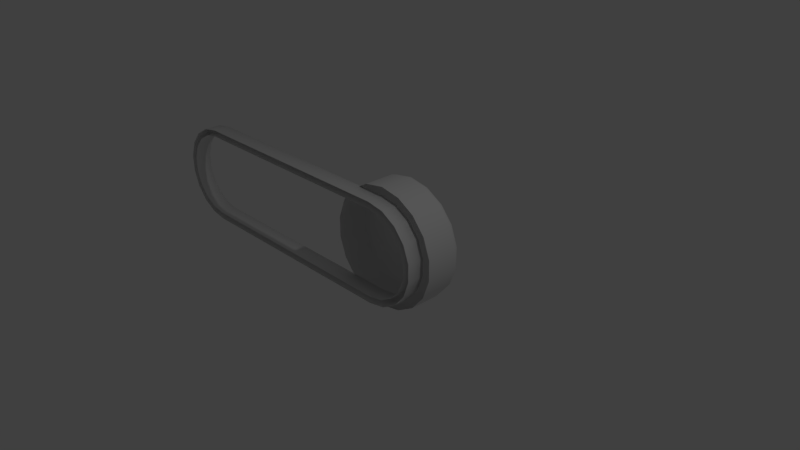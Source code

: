 # Source: SliderPlaceholder.blend  (saved by Blender 2.79.0; exported with 4.5.12 LTS)
import bpy
from mathutils import Matrix  # noqa: F401  (used for matrix-valued properties, if any)

bpy.ops.wm.read_factory_settings(use_empty=True)
scene = bpy.context.scene
scene.name = 'Scene'

# ---- collections
col_collection_1 = bpy.data.collections.new('Collection 1'); scene.collection.children.link(col_collection_1)

# ---- world
world_world = bpy.data.worlds.new('World'); scene.world = world_world
world_world.color = (0.05088, 0.05088, 0.05088)
world_world.use_sun_shadow = False
world_world.sun_shadow_jitter_overblur = 0.0
world_world.cycles.sampling_method = 'MANUAL'

# ---- cameras
cam_camera = bpy.data.cameras.new('Camera')
cam_camera.clip_end = 100.0
cam_camera.lens = 35.0
cam_camera.sensor_width = 32.0
cam_camera.sensor_height = 18.0
cam_camera.ortho_scale = 7.314
cam_camera.dof.focus_distance = 0.0
cam_camera.dof.aperture_fstop = 128.0

# ---- lights
light_lamp = bpy.data.lights.new('Lamp', 'POINT')
light_lamp.transmission_factor = 0.0
light_lamp.cutoff_distance = 30.0
light_lamp.energy = 100.0
light_lamp.shadow_buffer_clip_start = 1.001
light_lamp.shadow_soft_size = 0.1
light_lamp.shadow_maximum_resolution = 0.006
light_lamp.use_absolute_resolution = True

# ---- meshes
me_cylinder_002 = bpy.data.meshes.new('Cylinder.002')
me_cylinder_002.from_pydata([(-3.503, -0.001805, -0.6404), (-3.503, 0.2482, -0.6404), (-3.503, -0.001805, 0.6404), (-3.503, 0.2482, 0.6404), (-3.722, -0.001805, 0.6018), (-3.722, 0.2482, 0.6018), (-3.914, -0.001805, 0.4906), (-3.914, 0.2482, 0.4906), (-4.057, -0.001805, 0.3202), (-4.057, 0.2482, 0.3202), (-4.133, -0.001805, 0.1112), (-4.133, 0.2482, 0.1112), (-4.133, -0.001805, -0.1112), (-4.133, 0.2482, -0.1112), (-4.057, -0.001805, -0.3202), (-4.057, 0.2482, -0.3202), (-3.914, -0.001805, -0.4906), (-3.914, 0.2482, -0.4906), (-3.722, -0.001805, -0.6018), (-3.722, 0.2482, -0.6018), (-3.503, -0.001805, -0.7379), (-3.503, 0.2482, -0.7379), (-3.503, -0.001805, 0.7379), (-3.503, 0.2482, 0.7379), (-3.755, -0.001805, 0.6934), (-3.755, 0.2482, 0.6934), (-3.977, -0.001805, 0.5653), (-3.977, 0.2482, 0.5653), (-4.142, -0.001805, 0.369), (-4.142, 0.2482, 0.369), (-4.229, -0.001805, 0.1281), (-4.229, 0.2482, 0.1281), (-4.229, -0.001805, -0.1281), (-4.229, 0.2482, -0.1281), (-4.142, -0.001805, -0.369), (-4.142, 0.2482, -0.369), (-3.977, -0.001805, -0.5653), (-3.977, 0.2482, -0.5653), (-3.755, -0.001805, -0.6934), (-3.755, 0.2482, -0.6934), (1.696e-08, -0.001805, -0.6404), (1.696e-08, 0.2482, -0.6404), (0.219, -0.001805, -0.6018), (0.219, 0.2482, -0.6018), (0.4117, -0.001805, -0.4906), (0.4117, 0.2482, -0.4906), (0.5546, -0.001805, -0.3202), (0.5546, 0.2482, -0.3202), (0.6307, -0.001805, -0.1112), (0.6307, 0.2482, -0.1112), (0.6307, -0.001805, 0.1112), (0.6307, 0.2482, 0.1112), (0.5546, -0.001805, 0.3202), (0.5546, 0.2482, 0.3202), (0.4117, -0.001805, 0.4906), (0.4117, 0.2482, 0.4906), (0.219, -0.001805, 0.6018), (0.219, 0.2482, 0.6018), (1.018e-07, -0.001805, 0.6404), (1.018e-07, 0.2482, 0.6404), (0.0, -0.001805, -0.7379), (0.2524, -0.001805, -0.6934), (0.2524, 0.2482, -0.6934), (0.0, 0.2482, -0.7379), (0.4743, -0.001805, -0.5653), (0.4743, 0.2482, -0.5653), (0.6391, -0.001805, -0.369), (0.6391, 0.2482, -0.369), (0.7267, -0.001805, -0.1281), (0.7267, 0.2482, -0.1281), (0.7267, -0.001805, 0.1281), (0.7267, 0.2482, 0.1281), (0.6391, -0.001805, 0.369), (0.6391, 0.2482, 0.369), (0.4743, -0.001805, 0.5653), (0.4743, 0.2482, 0.5653), (0.2524, -0.001805, 0.6934), (0.2524, 0.2482, 0.6934), (1.114e-07, -0.001805, 0.7379), (1.114e-07, 0.2482, 0.7379)], [], [(22, 23, 25, 24), (24, 25, 27, 26), (26, 27, 29, 28), (28, 29, 31, 30), (30, 31, 33, 32), (32, 33, 35, 34), (34, 35, 37, 36), (18, 19, 17, 16), (36, 37, 39, 38), (38, 39, 21, 20), (0, 1, 19, 18), (3, 5, 25, 23), (5, 7, 27, 25), (7, 9, 29, 27), (9, 11, 31, 29), (11, 13, 33, 31), (13, 15, 35, 33), (15, 17, 37, 35), (17, 19, 39, 37), (19, 1, 21, 39), (16, 17, 15, 14), (14, 15, 13, 12), (12, 13, 11, 10), (10, 11, 9, 8), (8, 9, 7, 6), (6, 7, 5, 4), (4, 5, 3, 2), (60, 63, 62, 61), (61, 62, 65, 64), (64, 65, 67, 66), (66, 67, 69, 68), (68, 69, 71, 70), (70, 71, 73, 72), (72, 73, 75, 74), (74, 75, 77, 76), (76, 77, 79, 78), (41, 43, 62, 63), (43, 45, 65, 62), (45, 47, 67, 65), (47, 49, 69, 67), (49, 51, 71, 69), (51, 53, 73, 71), (53, 55, 75, 73), (55, 57, 77, 75), (57, 59, 79, 77), (58, 59, 57, 56), (56, 57, 55, 54), (54, 55, 53, 52), (52, 53, 51, 50), (50, 51, 49, 48), (48, 49, 47, 46), (46, 47, 45, 44), (44, 45, 43, 42), (42, 43, 41, 40), (22, 78, 79, 23), (23, 79, 59, 3), (3, 59, 58, 2), (0, 40, 41, 1), (1, 41, 63, 21), (21, 63, 60, 20)])
me_cylinder_002.polygons.foreach_set('use_smooth', [1, 1, 1, 1, 1, 1, 1, 1, 1, 1, 1, 0, 0, 0, 0, 0, 0, 0, 0, 0, 1, 1, 1, 1, 1, 1, 1, 1, 1, 1, 1, 1, 1, 1, 1, 1, 0, 0, 0, 0, 0, 0, 0, 0, 0, 1, 1, 1, 1, 1, 1, 1, 1, 1, 1, 0, 1, 1, 0, 1])
me_cylinder_002.use_remesh_preserve_volume = False
me_cylinder_002.use_remesh_preserve_attributes = False
me_cylinder_002.use_mirror_vertex_groups = False
me_cylinder_002.update()
me_cylinder_001 = bpy.data.meshes.new('Cylinder.001')
me_cylinder_001.from_pydata([(0.0, 0.2301, -0.87), (0.2976, 0.2301, -0.8175), (0.5592, 0.2301, -0.6665), (0.7534, 0.2301, -0.435), (0.8568, 0.2301, -0.1511), (0.8568, 0.2301, 0.1511), (0.7534, 0.2301, 0.435), (0.5592, 0.2301, 0.6665), (0.2976, 0.2301, 0.8175), (1.314e-07, 0.2301, 0.87), (-0.2976, 0.2301, 0.8175), (-0.5592, 0.2301, 0.6665), (-0.7534, 0.2301, 0.435), (-0.8568, 0.2301, 0.1511), (-0.8568, 0.2301, -0.1511), (-0.7534, 0.2301, -0.435), (-0.5592, 0.2301, -0.6665), (-0.2976, 0.2301, -0.8175), (5.029e-08, 0.7983, -0.7495), (0.0, 0.6796, -0.87), (2.515e-08, 0.7824, -0.8097), (6.752e-09, 0.739, -0.8539), (0.2563, 0.7983, -0.7043), (0.2976, 0.6796, -0.8175), (0.2769, 0.7824, -0.7609), (0.292, 0.739, -0.8024), (0.4818, 0.7983, -0.5741), (0.5592, 0.6796, -0.6665), (0.5205, 0.7824, -0.6203), (0.5488, 0.739, -0.6541), (0.6491, 0.7983, -0.3747), (0.7534, 0.6796, -0.435), (0.7013, 0.7824, -0.4049), (0.7395, 0.739, -0.4269), (0.7381, 0.7983, -0.1301), (0.8568, 0.6796, -0.1511), (0.7974, 0.7824, -0.1406), (0.8409, 0.739, -0.1483), (0.7381, 0.7983, 0.1301), (0.8568, 0.6796, 0.1511), (0.7974, 0.7824, 0.1406), (0.8409, 0.739, 0.1483), (0.6491, 0.7983, 0.3747), (0.7534, 0.6796, 0.435), (0.7013, 0.7824, 0.4049), (0.7395, 0.739, 0.4269), (0.4818, 0.7983, 0.5741), (0.5592, 0.6796, 0.6665), (0.5205, 0.7824, 0.6203), (0.5488, 0.739, 0.6541), (0.2563, 0.7983, 0.7043), (0.2976, 0.6796, 0.8175), (0.2769, 0.7824, 0.7609), (0.292, 0.739, 0.8024), (1.08e-07, 0.7983, 0.7495), (1.314e-07, 0.6796, 0.87), (1.198e-07, 0.7824, 0.8097), (1.283e-07, 0.739, 0.8539), (-0.2563, 0.7983, 0.7043), (-0.2976, 0.6796, 0.8175), (-0.2769, 0.7824, 0.7609), (-0.292, 0.739, 0.8024), (-0.4818, 0.7983, 0.5741), (-0.5592, 0.6796, 0.6665), (-0.5205, 0.7824, 0.6203), (-0.5488, 0.739, 0.6541), (-0.6491, 0.7983, 0.3747), (-0.7534, 0.6796, 0.435), (-0.7013, 0.7824, 0.4049), (-0.7395, 0.739, 0.4269), (-0.7381, 0.7983, 0.1301), (-0.8568, 0.6796, 0.1511), (-0.7974, 0.7824, 0.1406), (-0.8409, 0.739, 0.1483), (-0.7381, 0.7983, -0.1301), (-0.8568, 0.6796, -0.1511), (-0.7974, 0.7824, -0.1406), (-0.8409, 0.739, -0.1483), (-0.6491, 0.7983, -0.3747), (-0.7534, 0.6796, -0.435), (-0.7013, 0.7824, -0.4049), (-0.7395, 0.739, -0.4269), (-0.4818, 0.7983, -0.5741), (-0.5592, 0.6796, -0.6665), (-0.5205, 0.7824, -0.6203), (-0.5488, 0.739, -0.6541), (-0.2563, 0.7983, -0.7043), (-0.2976, 0.6796, -0.8175), (-0.2769, 0.7824, -0.7609), (-0.292, 0.739, -0.8024)], [], [(17, 87, 19, 0), (2, 27, 31, 3), (3, 31, 35, 4), (4, 35, 39, 5), (5, 39, 43, 6), (6, 43, 47, 7), (7, 47, 51, 8), (8, 51, 55, 9), (9, 55, 59, 10), (10, 59, 63, 11), (11, 63, 67, 12), (12, 67, 71, 13), (13, 71, 75, 14), (14, 75, 79, 15), (15, 79, 83, 16), (16, 83, 87, 17), (0, 19, 23, 1), (1, 23, 27, 2), (23, 19, 21, 25), (25, 21, 20, 24), (24, 20, 18, 22), (27, 23, 25, 29), (29, 25, 24, 28), (28, 24, 22, 26), (31, 27, 29, 33), (33, 29, 28, 32), (32, 28, 26, 30), (35, 31, 33, 37), (37, 33, 32, 36), (36, 32, 30, 34), (39, 35, 37, 41), (41, 37, 36, 40), (40, 36, 34, 38), (43, 39, 41, 45), (45, 41, 40, 44), (44, 40, 38, 42), (47, 43, 45, 49), (49, 45, 44, 48), (48, 44, 42, 46), (51, 47, 49, 53), (53, 49, 48, 52), (52, 48, 46, 50), (55, 51, 53, 57), (57, 53, 52, 56), (56, 52, 50, 54), (59, 55, 57, 61), (61, 57, 56, 60), (60, 56, 54, 58), (63, 59, 61, 65), (65, 61, 60, 64), (64, 60, 58, 62), (67, 63, 65, 69), (69, 65, 64, 68), (68, 64, 62, 66), (71, 67, 69, 73), (73, 69, 68, 72), (72, 68, 66, 70), (75, 71, 73, 77), (77, 73, 72, 76), (76, 72, 70, 74), (79, 75, 77, 81), (81, 77, 76, 80), (80, 76, 74, 78), (83, 79, 81, 85), (85, 81, 80, 84), (84, 80, 78, 82), (87, 83, 85, 89), (89, 85, 84, 88), (88, 84, 82, 86), (19, 87, 89, 21), (21, 89, 88, 20), (20, 88, 86, 18), (22, 18, 86, 82, 78, 74, 70, 66, 62, 58, 54, 50, 46, 42, 38, 34, 30, 26)])
me_cylinder_001.polygons.foreach_set('use_smooth', [True] * 73)
me_cylinder_001.use_remesh_preserve_volume = False
me_cylinder_001.use_remesh_preserve_attributes = False
me_cylinder_001.use_mirror_vertex_groups = False
me_cylinder_001.update()

# ---- objects
ob_rim_001 = bpy.data.objects.new('Rim.001', me_cylinder_002)
ob_buttonface = bpy.data.objects.new('ButtonFace', me_cylinder_001)
ob_lamp = bpy.data.objects.new('Lamp', light_lamp)
ob_camera = bpy.data.objects.new('Camera', cam_camera)

# ---- transforms, parenting, visibility, modifiers, constraints
ob_rim_001.location = (0.0, 0.0, 0.0)
ob_rim_001.lineart.crease_threshold = 0.0
ob_buttonface.location = (0.0, 0.0, 0.0)
ob_buttonface.lineart.crease_threshold = 0.0
ob_lamp.location = (4.076, 1.005, 5.904)
ob_lamp.rotation_euler = (0.6503, 0.05522, 1.866)
ob_lamp.lock_rotations_4d = False
ob_lamp.empty_display_type = 'ARROWS'
ob_lamp.color = (0.0, 0.0, 0.0, 0.0)
ob_lamp.lineart.crease_threshold = 0.0
ob_camera.location = (7.481, -6.508, 5.344)
ob_camera.rotation_euler = (1.109, 0.0, 0.8149)
ob_camera.lock_rotations_4d = False
ob_camera.empty_display_type = 'ARROWS'
ob_camera.color = (0.0, 0.0, 0.0, 0.0)
ob_camera.display_type = 'WIRE'
ob_camera.lineart.crease_threshold = 0.0

# ---- collection membership
col_collection_1.objects.link(ob_rim_001)
col_collection_1.objects.link(ob_buttonface)
col_collection_1.objects.link(ob_lamp)
col_collection_1.objects.link(ob_camera)

# ---- scene / render settings (as saved in the file)
scene.camera = ob_camera
scene.frame_start = 1; scene.frame_end = 250; scene.frame_set(1)
scene.render.engine = 'BLENDER_EEVEE_NEXT'
scene.render.resolution_percentage = 50
scene.render.dither_intensity = 0.0
scene.cycles.use_denoising = False
scene.cycles.samples = 128
scene.cycles.sampling_pattern = 'TABULATED_SOBOL'
scene.cycles.use_adaptive_sampling = False
scene.cycles.use_light_tree = False
scene.cycles.blur_glossy = 0.0
scene.cycles.sample_clamp_indirect = 0.0
scene.view_settings.view_transform = 'Standard'
bpy.context.view_layer.update()
